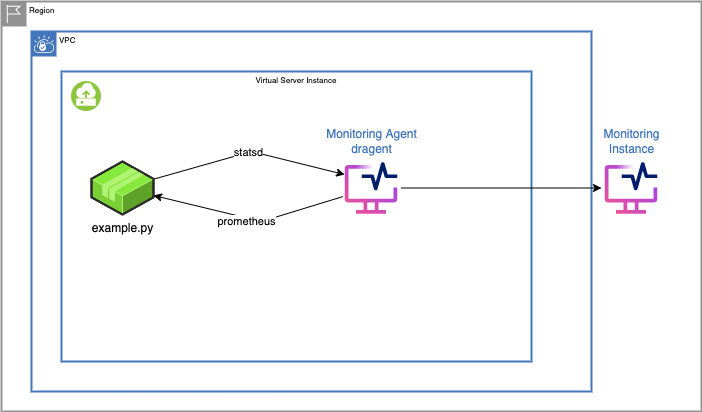

The diagram above was exported from draw.io. Its source (the exported page's mxGraphModel, read from the mxfile embedded in the PNG):
<mxGraphModel dx="1572" dy="597" grid="1" gridSize="10" guides="1" tooltips="1" connect="1" arrows="1" fold="1" page="0" pageScale="1" pageWidth="850" pageHeight="1100" math="0" shadow="0">
  <root>
    <mxCell id="5ICLTnD3UEjO3DOafi7K-0" />
    <mxCell id="_vVmIFkQ7YiMLduv9p9R-12" value="background" style="" parent="5ICLTnD3UEjO3DOafi7K-0" />
    <mxCell id="_vVmIFkQ7YiMLduv9p9R-8" value="Virtual Server Instance" style="fontStyle=0;verticalAlign=top;align=center;spacingTop=-2;fillColor=none;rounded=0;whiteSpace=wrap;html=1;strokeColor=#4376BB;strokeWidth=2;dashed=0;container=0;collapsible=0;expand=0;recursiveResize=0;fontSize=8;" parent="_vVmIFkQ7YiMLduv9p9R-12" vertex="1">
      <mxGeometry x="150" y="760" width="470" height="290" as="geometry" />
    </mxCell>
    <mxCell id="lBJNQUoj7TdNZvE7o6k3-1" value="VPC" style="shape=mxgraph.ibm.box;prType=vpc;fontStyle=0;verticalAlign=top;align=left;spacingLeft=32;spacingTop=4;fillColor=none;rounded=0;whiteSpace=wrap;html=1;strokeColor=#4376BB;strokeWidth=2;dashed=0;container=0;spacing=-4;collapsible=0;expand=0;recursiveResize=0;fontSize=8;" vertex="1" parent="_vVmIFkQ7YiMLduv9p9R-12">
      <mxGeometry x="120" y="720" width="560" height="360" as="geometry" />
    </mxCell>
    <mxCell id="_vVmIFkQ7YiMLduv9p9R-7" value="Region" style="shape=mxgraph.ibm.box;prType=region;fontStyle=0;verticalAlign=top;align=left;spacingLeft=32;spacingTop=4;fillColor=none;rounded=0;whiteSpace=wrap;html=1;strokeColor=#919191;strokeWidth=2;dashed=0;container=0;spacing=-4;collapsible=0;expand=0;recursiveResize=0;dashPattern=1 1;fontFamily=Helvetica;fontSize=8;" parent="_vVmIFkQ7YiMLduv9p9R-12" vertex="1">
      <mxGeometry x="90" y="690" width="700" height="410" as="geometry" />
    </mxCell>
    <UserObject link="https://cloud.ibm.com/catalog/services/sysdig-monitor" label="Monitoring&lt;br&gt;Instance" id="kaVmibWprGTlbnRE964P-16">
      <mxCell style="aspect=fixed;perimeter=ellipsePerimeter;html=1;align=center;shadow=0;dashed=0;fontColor=#4277BB;fontSize=12;spacingTop=3;image;image=data:image/svg+xml,(base64 omitted: 1952 chars);strokeColor=#4277BB;strokeWidth=2;labelBackgroundColor=none;rounded=0;labelPosition=center;verticalLabelPosition=top;verticalAlign=bottom;" parent="_vVmIFkQ7YiMLduv9p9R-12" vertex="1">
        <mxGeometry x="690" y="846.5" width="60" height="60" as="geometry" />
      </mxCell>
    </UserObject>
    <mxCell id="lBJNQUoj7TdNZvE7o6k3-8" value="statsd" style="rounded=0;orthogonalLoop=1;jettySize=auto;html=1;entryX=0;entryY=0.25;entryDx=0;entryDy=0;" edge="1" parent="_vVmIFkQ7YiMLduv9p9R-12" source="lBJNQUoj7TdNZvE7o6k3-2" target="t5DaboauAsaVG4zgA-pj-0">
      <mxGeometry relative="1" as="geometry">
        <Array as="points">
          <mxPoint x="340" y="840" />
        </Array>
      </mxGeometry>
    </mxCell>
    <mxCell id="lBJNQUoj7TdNZvE7o6k3-2" value="example.py" style="verticalLabelPosition=bottom;html=1;verticalAlign=top;strokeWidth=1;align=center;outlineConnect=0;dashed=0;outlineConnect=0;shape=mxgraph.aws3d.application2;fillColor=#86E83A;strokeColor=#B0F373;aspect=fixed;" vertex="1" parent="_vVmIFkQ7YiMLduv9p9R-12">
      <mxGeometry x="180" y="850" width="62" height="53" as="geometry" />
    </mxCell>
    <mxCell id="kaVmibWprGTlbnRE964P-15" value="" style="aspect=fixed;perimeter=ellipsePerimeter;html=1;align=center;shadow=0;dashed=0;fontColor=#4277BB;labelBackgroundColor=#ffffff;fontSize=12;spacingTop=3;image;image=img/lib/ibm/vpc/Instance.svg;" parent="_vVmIFkQ7YiMLduv9p9R-12" vertex="1">
      <mxGeometry x="160" y="770" width="30" height="30" as="geometry" />
    </mxCell>
    <mxCell id="lBJNQUoj7TdNZvE7o6k3-11" style="edgeStyle=none;rounded=0;orthogonalLoop=1;jettySize=auto;html=1;" edge="1" parent="_vVmIFkQ7YiMLduv9p9R-12" source="t5DaboauAsaVG4zgA-pj-0" target="lBJNQUoj7TdNZvE7o6k3-2">
      <mxGeometry relative="1" as="geometry">
        <Array as="points">
          <mxPoint x="350" y="910" />
        </Array>
      </mxGeometry>
    </mxCell>
    <mxCell id="lBJNQUoj7TdNZvE7o6k3-12" value="prometheus" style="edgeLabel;html=1;align=center;verticalAlign=middle;resizable=0;points=[];" vertex="1" connectable="0" parent="lBJNQUoj7TdNZvE7o6k3-11">
      <mxGeometry x="0.018" y="3" relative="1" as="geometry">
        <mxPoint as="offset" />
      </mxGeometry>
    </mxCell>
    <mxCell id="YucUlsKp26fPyKX6hYdt-0" style="edgeStyle=none;rounded=0;orthogonalLoop=1;jettySize=auto;html=1;entryX=0;entryY=0.5;entryDx=0;entryDy=0;" edge="1" parent="_vVmIFkQ7YiMLduv9p9R-12" source="t5DaboauAsaVG4zgA-pj-0" target="kaVmibWprGTlbnRE964P-16">
      <mxGeometry relative="1" as="geometry" />
    </mxCell>
    <UserObject link="https://cloud.ibm.com/catalog/services/sysdig-monitor" label="Monitoring Agent&lt;br&gt;dragent" id="t5DaboauAsaVG4zgA-pj-0">
      <mxCell style="aspect=fixed;perimeter=ellipsePerimeter;html=1;align=center;shadow=0;dashed=0;fontColor=#4277BB;fontSize=12;spacingTop=3;image;image=data:image/svg+xml,(base64 omitted: 1952 chars);strokeColor=#4277BB;strokeWidth=2;labelBackgroundColor=none;rounded=0;labelPosition=center;verticalLabelPosition=top;verticalAlign=bottom;" parent="_vVmIFkQ7YiMLduv9p9R-12" vertex="1">
        <mxGeometry x="430" y="846.5" width="60" height="60" as="geometry" />
      </mxCell>
    </UserObject>
  </root>
</mxGraphModel>